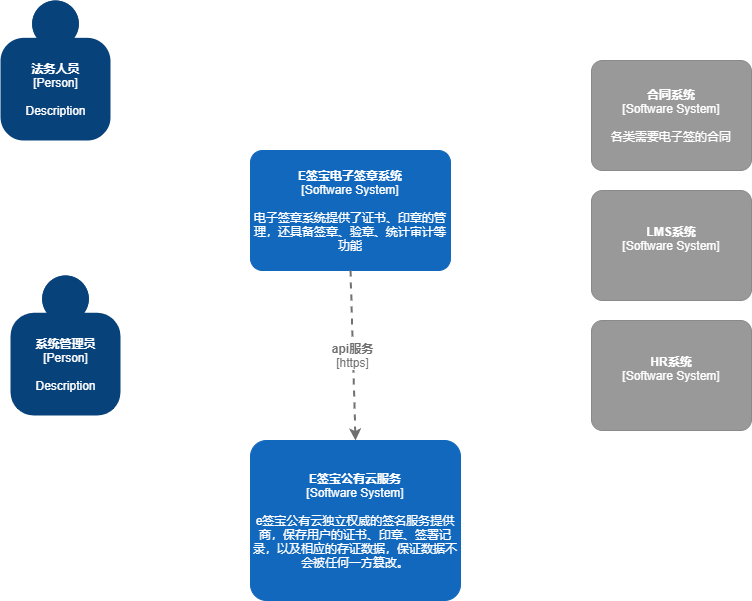

The diagram above was exported from draw.io. Its source (the exported page's mxGraphModel, read from the mxfile embedded in the PNG):
<mxGraphModel dx="1414" dy="754" grid="1" gridSize="10" guides="1" tooltips="1" connect="1" arrows="1" fold="1" page="1" pageScale="1" pageWidth="827" pageHeight="1169" math="0" shadow="0">
  <root>
    <mxCell id="0" />
    <mxCell id="1" parent="0" />
    <object placeholders="1" c4Name="法务人员" c4Type="Person" c4Description="Description" label="&lt;b&gt;%c4Name%&lt;/b&gt;&lt;div&gt;[%c4Type%]&lt;/div&gt;&lt;br&gt;&lt;div&gt;%c4Description%&lt;/div&gt;" id="Q64ruCh0v6xpbsC4WOm5-1">
      <mxCell style="html=1;dashed=0;whitespace=wrap;fillColor=#08427b;strokeColor=none;fontColor=#ffffff;shape=mxgraph.c4.person;align=center;metaEdit=1;points=[[0.5,0,0],[1,0.5,0],[1,0.75,0],[0.75,1,0],[0.5,1,0],[0.25,1,0],[0,0.75,0],[0,0.5,0]];metaData={&quot;c4Type&quot;:{&quot;editable&quot;:false}};" vertex="1" parent="1">
        <mxGeometry x="19" y="170" width="110.00000000000001" height="140" as="geometry" />
      </mxCell>
    </object>
    <object placeholders="1" c4Name="系统管理员" c4Type="Person" c4Description="Description" label="&lt;b&gt;%c4Name%&lt;/b&gt;&lt;div&gt;[%c4Type%]&lt;/div&gt;&lt;br&gt;&lt;div&gt;%c4Description%&lt;/div&gt;" id="Q64ruCh0v6xpbsC4WOm5-2">
      <mxCell style="html=1;dashed=0;whitespace=wrap;fillColor=#08427b;strokeColor=none;fontColor=#ffffff;shape=mxgraph.c4.person;align=center;metaEdit=1;points=[[0.5,0,0],[1,0.5,0],[1,0.75,0],[0.75,1,0],[0.5,1,0],[0.25,1,0],[0,0.75,0],[0,0.5,0]];metaData={&quot;c4Type&quot;:{&quot;editable&quot;:false}};" vertex="1" parent="1">
        <mxGeometry x="29" y="445" width="110.00000000000001" height="140" as="geometry" />
      </mxCell>
    </object>
    <object placeholders="1" c4Name="E签宝电子签章系统" c4Type="Software System" c4Description="电子签章系统提供了证书、印章的管理，还具备签章、验章、统计审计等功能" label="&lt;b&gt;%c4Name%&lt;/b&gt;&lt;div&gt;[%c4Type%]&lt;/div&gt;&lt;br&gt;&lt;div&gt;%c4Description%&lt;/div&gt;" id="Q64ruCh0v6xpbsC4WOm5-3">
      <mxCell style="rounded=1;whiteSpace=wrap;html=1;labelBackgroundColor=none;fillColor=#1168BD;fontColor=#ffffff;align=center;arcSize=10;strokeColor=#1168BD;metaEdit=1;metaData={&quot;c4Type&quot;:{&quot;editable&quot;:false}};points=[[0.25,0,0],[0.5,0,0],[0.75,0,0],[1,0.25,0],[1,0.5,0],[1,0.75,0],[0.75,1,0],[0.5,1,0],[0.25,1,0],[0,0.75,0],[0,0.5,0],[0,0.25,0]];" vertex="1" parent="1">
        <mxGeometry x="269" y="320" width="200" height="120" as="geometry" />
      </mxCell>
    </object>
    <object placeholders="1" c4Name="合同系统" c4Type="Software System" c4Description="各类需要电子签的合同" label="&lt;b&gt;%c4Name%&lt;/b&gt;&lt;div&gt;[%c4Type%]&lt;/div&gt;&lt;br&gt;&lt;div&gt;%c4Description%&lt;/div&gt;" id="Q64ruCh0v6xpbsC4WOm5-4">
      <mxCell style="rounded=1;whiteSpace=wrap;html=1;labelBackgroundColor=none;fillColor=#999999;fontColor=#ffffff;align=center;arcSize=10;strokeColor=#8A8A8A;metaEdit=1;metaData={&quot;c4Type&quot;:{&quot;editable&quot;:false}};points=[[0.25,0,0],[0.5,0,0],[0.75,0,0],[1,0.25,0],[1,0.5,0],[1,0.75,0],[0.75,1,0],[0.5,1,0],[0.25,1,0],[0,0.75,0],[0,0.5,0],[0,0.25,0]];" vertex="1" parent="1">
        <mxGeometry x="610" y="230" width="160" height="110.00000000000001" as="geometry" />
      </mxCell>
    </object>
    <object placeholders="1" c4Name="LMS系统" c4Type="Software System" c4Description="" label="&lt;b&gt;%c4Name%&lt;/b&gt;&lt;div&gt;[%c4Type%]&lt;/div&gt;&lt;br&gt;&lt;div&gt;%c4Description%&lt;/div&gt;" id="Q64ruCh0v6xpbsC4WOm5-6">
      <mxCell style="rounded=1;whiteSpace=wrap;html=1;labelBackgroundColor=none;fillColor=#999999;fontColor=#ffffff;align=center;arcSize=10;strokeColor=#8A8A8A;metaEdit=1;metaData={&quot;c4Type&quot;:{&quot;editable&quot;:false}};points=[[0.25,0,0],[0.5,0,0],[0.75,0,0],[1,0.25,0],[1,0.5,0],[1,0.75,0],[0.75,1,0],[0.5,1,0],[0.25,1,0],[0,0.75,0],[0,0.5,0],[0,0.25,0]];" vertex="1" parent="1">
        <mxGeometry x="610" y="360" width="160" height="110.00000000000001" as="geometry" />
      </mxCell>
    </object>
    <object placeholders="1" c4Name="E签宝公有云服务" c4Type="Software System" c4Description="e签宝公有云独立权威的签名服务提供商，保存用户的证书、印章、签署记录，以及相应的存证数据，保证数据不会被任何一方篡改。" label="&lt;b&gt;%c4Name%&lt;/b&gt;&lt;div&gt;[%c4Type%]&lt;/div&gt;&lt;br&gt;&lt;div&gt;%c4Description%&lt;/div&gt;" id="Q64ruCh0v6xpbsC4WOm5-7">
      <mxCell style="rounded=1;whiteSpace=wrap;html=1;labelBackgroundColor=none;fillColor=#1168BD;fontColor=#ffffff;align=center;arcSize=10;strokeColor=#1168BD;metaEdit=1;metaData={&quot;c4Type&quot;:{&quot;editable&quot;:false}};points=[[0.25,0,0],[0.5,0,0],[0.75,0,0],[1,0.25,0],[1,0.5,0],[1,0.75,0],[0.75,1,0],[0.5,1,0],[0.25,1,0],[0,0.75,0],[0,0.5,0],[0,0.25,0]];" vertex="1" parent="1">
        <mxGeometry x="269" y="610" width="210" height="160" as="geometry" />
      </mxCell>
    </object>
    <object placeholders="1" c4Type="Relationship" c4Technology="https" c4Description="api服务" label="&lt;div style=&quot;text-align: left&quot;&gt;&lt;div style=&quot;text-align: center&quot;&gt;&lt;b&gt;%c4Description%&lt;/b&gt;&lt;/div&gt;&lt;div style=&quot;text-align: center&quot;&gt;[%c4Technology%]&lt;/div&gt;&lt;/div&gt;" id="Q64ruCh0v6xpbsC4WOm5-13">
      <mxCell style="edgeStyle=none;rounded=0;html=1;entryX=0.5;entryY=0;jettySize=auto;orthogonalLoop=1;strokeColor=#707070;strokeWidth=2;fontColor=#707070;jumpStyle=none;dashed=1;metaEdit=1;metaData={&quot;c4Type&quot;:{&quot;editable&quot;:false}};endArrow=classic;endFill=1;entryDx=0;entryDy=0;entryPerimeter=0;exitX=0.5;exitY=1;exitDx=0;exitDy=0;exitPerimeter=0;" edge="1" parent="1" source="Q64ruCh0v6xpbsC4WOm5-3" target="Q64ruCh0v6xpbsC4WOm5-7">
        <mxGeometry width="160" relative="1" as="geometry">
          <mxPoint x="339" y="430" as="sourcePoint" />
          <mxPoint x="499" y="430" as="targetPoint" />
          <Array as="points" />
        </mxGeometry>
      </mxCell>
    </object>
    <object placeholders="1" c4Name="HR系统" c4Type="Software System" c4Description="" label="&lt;b&gt;%c4Name%&lt;/b&gt;&lt;div&gt;[%c4Type%]&lt;/div&gt;&lt;br&gt;&lt;div&gt;%c4Description%&lt;/div&gt;" id="Q64ruCh0v6xpbsC4WOm5-16">
      <mxCell style="rounded=1;whiteSpace=wrap;html=1;labelBackgroundColor=none;fillColor=#999999;fontColor=#ffffff;align=center;arcSize=10;strokeColor=#8A8A8A;metaEdit=1;metaData={&quot;c4Type&quot;:{&quot;editable&quot;:false}};points=[[0.25,0,0],[0.5,0,0],[0.75,0,0],[1,0.25,0],[1,0.5,0],[1,0.75,0],[0.75,1,0],[0.5,1,0],[0.25,1,0],[0,0.75,0],[0,0.5,0],[0,0.25,0]];" vertex="1" parent="1">
        <mxGeometry x="610" y="490" width="160" height="110.00000000000001" as="geometry" />
      </mxCell>
    </object>
  </root>
</mxGraphModel>